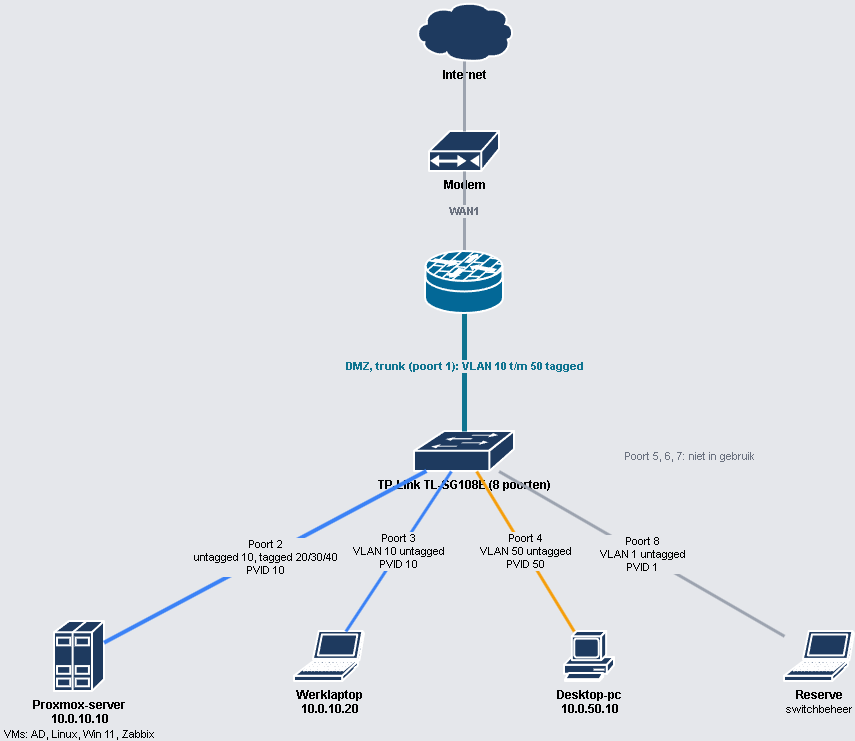

The diagram above was exported from draw.io. Its source (the exported page's mxGraphModel, read from the mxfile embedded in the PNG):
<mxGraphModel dx="1126" dy="777" grid="1" gridSize="10" guides="1" tooltips="1" connect="1" arrows="1" fold="1" page="1" pageScale="1" pageWidth="1000" pageHeight="800" background="#E5E7EB" math="0" shadow="0">
  <root>
    <mxCell id="0" />
    <mxCell id="1" parent="0" />
    <mxCell id="internet" parent="1" style="sketch=0;html=1;pointerEvents=1;dashed=0;fillColor=#1E3A5F;strokeColor=#ffffff;strokeWidth=2;verticalLabelPosition=bottom;verticalAlign=top;align=center;outlineConnect=0;shape=mxgraph.cisco.storage.cloud;fontStyle=1;" value="Internet" vertex="1">
      <mxGeometry height="60" width="100" x="450" y="20" as="geometry" />
    </mxCell>
    <mxCell id="modem" parent="1" style="sketch=0;html=1;pointerEvents=1;dashed=0;fillColor=#1E3A5F;strokeColor=#ffffff;strokeWidth=2;verticalLabelPosition=bottom;verticalAlign=top;align=center;outlineConnect=0;shape=mxgraph.cisco.modems_and_phones.cable_modem;fontStyle=1;" value="Modem" vertex="1">
      <mxGeometry height="40" width="70" x="465" y="150" as="geometry" />
    </mxCell>
    <mxCell id="switch" parent="1" style="sketch=0;html=1;pointerEvents=1;dashed=0;fillColor=#1E3A5F;strokeColor=#ffffff;strokeWidth=2;verticalLabelPosition=bottom;verticalAlign=top;align=center;outlineConnect=0;shape=mxgraph.cisco.switches.workgroup_switch;fontStyle=1;" value="TP-Link TL-SG108E (8 poorten)" vertex="1">
      <mxGeometry height="40" width="100" x="450" y="450" as="geometry" />
    </mxCell>
    <mxCell id="proxmox" parent="1" style="sketch=0;html=1;pointerEvents=1;dashed=0;fillColor=#1E3A5F;strokeColor=#ffffff;strokeWidth=2;verticalLabelPosition=bottom;verticalAlign=top;align=center;outlineConnect=0;shape=mxgraph.cisco.servers.standard_host;fontStyle=1;" value="Proxmox-server&lt;br&gt;10.0.10.10&lt;br&gt;&lt;font style=&quot;font-size:11px;font-weight:normal&quot;&gt;VMs: AD, Linux, Win 11, Zabbix&lt;/font&gt;" vertex="1">
      <mxGeometry height="70" width="50" x="90" y="640" as="geometry" />
    </mxCell>
    <mxCell id="laptop" parent="1" style="sketch=0;html=1;pointerEvents=1;dashed=0;fillColor=#1E3A5F;strokeColor=#ffffff;strokeWidth=2;verticalLabelPosition=bottom;verticalAlign=top;align=center;outlineConnect=0;shape=mxgraph.cisco.computers_and_peripherals.laptop;fontStyle=1;" value="Werklaptop&lt;br&gt;10.0.10.20" vertex="1">
      <mxGeometry height="50" width="70" x="330" y="650" as="geometry" />
    </mxCell>
    <mxCell id="desktop" parent="1" style="sketch=0;html=1;pointerEvents=1;dashed=0;fillColor=#1E3A5F;strokeColor=#ffffff;strokeWidth=2;verticalLabelPosition=bottom;verticalAlign=top;align=center;outlineConnect=0;shape=mxgraph.cisco.computers_and_peripherals.pc;fontStyle=1;" value="Desktop-pc&lt;br&gt;10.0.50.10" vertex="1">
      <mxGeometry height="50" width="50" x="600" y="650" as="geometry" />
    </mxCell>
    <mxCell id="reserve" parent="1" style="sketch=0;html=1;pointerEvents=1;dashed=0;fillColor=#1E3A5F;strokeColor=#ffffff;strokeWidth=2;verticalLabelPosition=bottom;verticalAlign=top;align=center;outlineConnect=0;shape=mxgraph.cisco.computers_and_peripherals.laptop;fontStyle=1;" value="Reserve&lt;br&gt;&lt;font style=&quot;font-size:11px;font-weight:normal&quot;&gt;switchbeheer&lt;/font&gt;" vertex="1">
      <mxGeometry height="50" width="70" x="820" y="650" as="geometry" />
    </mxCell>
    <mxCell id="e1" edge="1" parent="1" source="internet" style="endArrow=none;html=1;strokeWidth=3;strokeColor=#9CA3AF;" target="modem" value="">
      <mxGeometry relative="1" as="geometry" />
    </mxCell>
    <mxCell id="e2" edge="1" parent="1" source="modem" style="endArrow=none;html=1;strokeWidth=3;strokeColor=#9CA3AF;labelBackgroundColor=#E5E7EB;fontStyle=1;fontColor=#6B7280;" value="WAN1">
      <mxGeometry relative="1" as="geometry">
        <mxPoint x="500" y="270" as="targetPoint" />
      </mxGeometry>
    </mxCell>
    <mxCell id="e3" edge="1" parent="1" style="endArrow=none;html=1;strokeWidth=5;strokeColor=#0E7490;labelBackgroundColor=#E5E7EB;fontStyle=1;fontColor=#0E7490;" target="switch" value="DMZ, trunk (poort 1): VLAN 10 t/m 50 tagged">
      <mxGeometry relative="1" as="geometry">
        <mxPoint x="500" y="320" as="sourcePoint" />
      </mxGeometry>
    </mxCell>
    <mxCell id="e4" edge="1" parent="1" source="switch" style="endArrow=none;html=1;strokeWidth=4;strokeColor=#3B82F6;labelBackgroundColor=#E5E7EB;fontSize=11;" target="proxmox" value="Poort 2&lt;br&gt;untagged 10, tagged 20/30/40&lt;br&gt;PVID 10">
      <mxGeometry relative="1" as="geometry" />
    </mxCell>
    <mxCell id="e5" edge="1" parent="1" source="switch" style="endArrow=none;html=1;strokeWidth=3;strokeColor=#3B82F6;labelBackgroundColor=#E5E7EB;fontSize=11;" target="laptop" value="Poort 3&lt;br&gt;VLAN 10 untagged&lt;br&gt;PVID 10">
      <mxGeometry relative="1" as="geometry" />
    </mxCell>
    <mxCell id="e6" edge="1" parent="1" source="switch" style="endArrow=none;html=1;strokeWidth=3;strokeColor=#F59E0B;labelBackgroundColor=#E5E7EB;fontSize=11;" target="desktop" value="Poort 4&lt;br&gt;VLAN 50 untagged&lt;br&gt;PVID 50">
      <mxGeometry relative="1" as="geometry" />
    </mxCell>
    <mxCell id="e7" edge="1" parent="1" source="switch" style="endArrow=none;html=1;strokeWidth=3;strokeColor=#9CA3AF;labelBackgroundColor=#E5E7EB;fontSize=11;" target="reserve" value="Poort 8&lt;br&gt;VLAN 1 untagged&lt;br&gt;PVID 1">
      <mxGeometry relative="1" as="geometry" />
    </mxCell>
    <mxCell id="note" parent="1" style="text;html=1;align=center;verticalAlign=middle;fontSize=11;fontColor=#6B7280;" value="Poort 5, 6, 7: niet in gebruik" vertex="1">
      <mxGeometry height="30" width="170" x="640" y="460" as="geometry" />
    </mxCell>
    <mxCell id="_jwlP-jqtmRLDi0BxUt9-2" parent="1" style="strokeColor=#ffffff;sketch=0;html=1;pointerEvents=1;dashed=0;fillColor=#036897;strokeWidth=2;verticalLabelPosition=bottom;verticalAlign=top;align=center;outlineConnect=0;shape=mxgraph.cisco.security.router_firewall;" value="" vertex="1">
      <mxGeometry height="62" width="78" x="461" y="270" as="geometry" />
    </mxCell>
  </root>
</mxGraphModel>